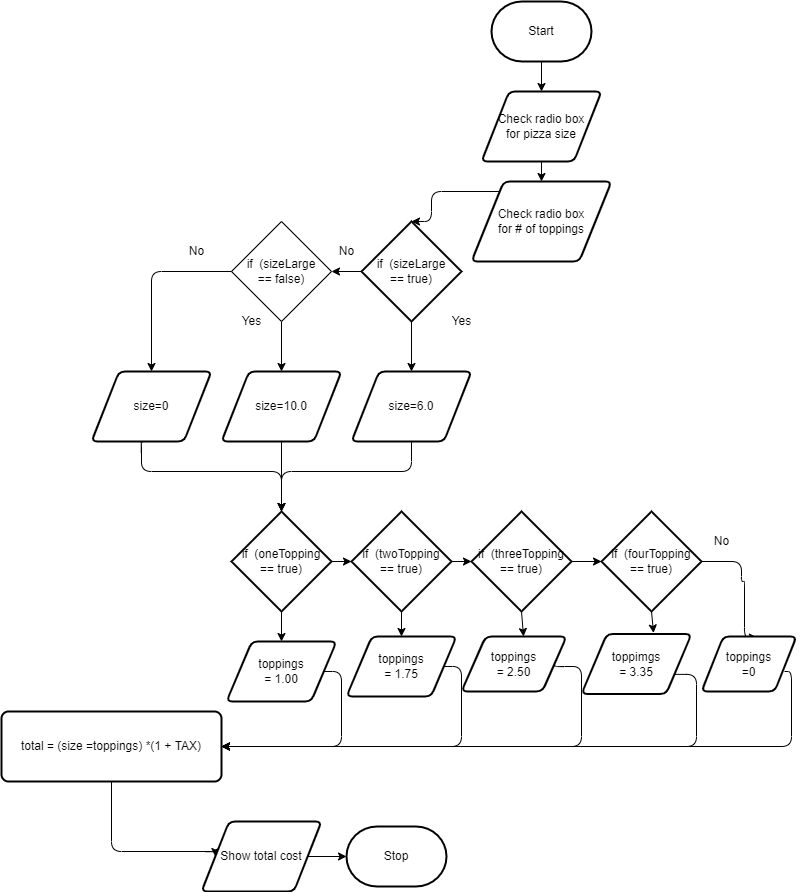

The diagram above was exported from draw.io. Its source (the exported page's mxGraphModel, read from the mxfile embedded in the PNG):
<mxGraphModel dx="1074" dy="684" grid="1" gridSize="10" guides="1" tooltips="1" connect="1" arrows="1" fold="1" page="1" pageScale="1" pageWidth="850" pageHeight="1100" math="0" shadow="0">
  <root>
    <mxCell id="0" />
    <mxCell id="1" parent="0" />
    <mxCell id="5" value="" style="endArrow=classic;html=1;exitX=0.5;exitY=1;exitDx=0;exitDy=0;exitPerimeter=0;entryX=0.5;entryY=0;entryDx=0;entryDy=0;" parent="1" source="7" target="8" edge="1">
      <mxGeometry width="50" height="50" relative="1" as="geometry">
        <mxPoint x="392.5" y="390" as="sourcePoint" />
        <mxPoint x="580" y="200" as="targetPoint" />
        <Array as="points" />
      </mxGeometry>
    </mxCell>
    <mxCell id="7" value="Start" style="strokeWidth=2;html=1;shape=mxgraph.flowchart.terminator;whiteSpace=wrap;" parent="1" vertex="1">
      <mxGeometry x="530" y="100" width="100" height="60" as="geometry" />
    </mxCell>
    <mxCell id="8" value="Check radio box&lt;br&gt;for pizza size" style="shape=parallelogram;html=1;strokeWidth=2;perimeter=parallelogramPerimeter;whiteSpace=wrap;rounded=1;arcSize=12;size=0.23;" parent="1" vertex="1">
      <mxGeometry x="520" y="190" width="120" height="70" as="geometry" />
    </mxCell>
    <mxCell id="9" value="Check radio box&lt;br&gt;for # of toppings" style="shape=parallelogram;html=1;strokeWidth=2;perimeter=parallelogramPerimeter;whiteSpace=wrap;rounded=1;arcSize=12;size=0.23;" parent="1" vertex="1">
      <mxGeometry x="510" y="280" width="140" height="80" as="geometry" />
    </mxCell>
    <mxCell id="10" value="" style="endArrow=classic;html=1;exitX=0.5;exitY=1;exitDx=0;exitDy=0;entryX=0.5;entryY=0;entryDx=0;entryDy=0;" parent="1" source="8" target="9" edge="1">
      <mxGeometry width="50" height="50" relative="1" as="geometry">
        <mxPoint x="690" y="280" as="sourcePoint" />
        <mxPoint x="690" y="310" as="targetPoint" />
        <Array as="points" />
      </mxGeometry>
    </mxCell>
    <mxCell id="12" value="" style="edgeStyle=elbowEdgeStyle;elbow=horizontal;endArrow=classic;html=1;entryX=0.5;entryY=0;entryDx=0;entryDy=0;entryPerimeter=0;" parent="1" source="9" target="14" edge="1">
      <mxGeometry width="50" height="50" relative="1" as="geometry">
        <mxPoint x="380" y="390" as="sourcePoint" />
        <mxPoint x="500" y="290" as="targetPoint" />
        <Array as="points">
          <mxPoint x="470" y="290" />
          <mxPoint x="450" y="300" />
        </Array>
      </mxGeometry>
    </mxCell>
    <mxCell id="14" value="if&amp;nbsp; (sizeLarge&lt;br&gt;== true)" style="strokeWidth=2;html=1;shape=mxgraph.flowchart.decision;whiteSpace=wrap;" parent="1" vertex="1">
      <mxGeometry x="400" y="320" width="100" height="100" as="geometry" />
    </mxCell>
    <mxCell id="15" value="" style="endArrow=classic;html=1;exitX=0;exitY=0.5;exitDx=0;exitDy=0;exitPerimeter=0;entryX=1;entryY=0.5;entryDx=0;entryDy=0;" parent="1" source="14" target="16" edge="1">
      <mxGeometry width="50" height="50" relative="1" as="geometry">
        <mxPoint x="260" y="410" as="sourcePoint" />
        <mxPoint x="370" y="370" as="targetPoint" />
        <Array as="points" />
      </mxGeometry>
    </mxCell>
    <mxCell id="16" value="&lt;span&gt;if&amp;nbsp; (sizeLarge&lt;/span&gt;&lt;br&gt;&lt;span&gt;== false)&lt;/span&gt;" style="rhombus;whiteSpace=wrap;html=1;" parent="1" vertex="1">
      <mxGeometry x="270" y="320" width="100" height="100" as="geometry" />
    </mxCell>
    <mxCell id="17" value="No" style="text;html=1;align=center;verticalAlign=middle;resizable=0;points=[];autosize=1;strokeColor=none;fillColor=none;" parent="1" vertex="1">
      <mxGeometry x="370" y="340" width="30" height="20" as="geometry" />
    </mxCell>
    <mxCell id="18" value="" style="edgeStyle=segmentEdgeStyle;endArrow=classic;html=1;exitX=0;exitY=0.5;exitDx=0;exitDy=0;entryX=0.5;entryY=0;entryDx=0;entryDy=0;" parent="1" source="16" target="20" edge="1">
      <mxGeometry width="50" height="50" relative="1" as="geometry">
        <mxPoint x="170" y="390" as="sourcePoint" />
        <mxPoint x="210" y="480" as="targetPoint" />
      </mxGeometry>
    </mxCell>
    <mxCell id="19" value="No" style="text;html=1;align=center;verticalAlign=middle;resizable=0;points=[];autosize=1;strokeColor=none;fillColor=none;" parent="1" vertex="1">
      <mxGeometry x="220" y="340" width="30" height="20" as="geometry" />
    </mxCell>
    <mxCell id="20" value="size=0" style="shape=parallelogram;html=1;strokeWidth=2;perimeter=parallelogramPerimeter;whiteSpace=wrap;rounded=1;arcSize=12;size=0.23;" parent="1" vertex="1">
      <mxGeometry x="130" y="470" width="120" height="70" as="geometry" />
    </mxCell>
    <mxCell id="21" value="size=10.0" style="shape=parallelogram;html=1;strokeWidth=2;perimeter=parallelogramPerimeter;whiteSpace=wrap;rounded=1;arcSize=12;size=0.23;" parent="1" vertex="1">
      <mxGeometry x="260" y="470" width="120" height="70" as="geometry" />
    </mxCell>
    <mxCell id="22" value="size=6.0" style="shape=parallelogram;html=1;strokeWidth=2;perimeter=parallelogramPerimeter;whiteSpace=wrap;rounded=1;arcSize=12;size=0.23;" parent="1" vertex="1">
      <mxGeometry x="390" y="470" width="120" height="70" as="geometry" />
    </mxCell>
    <mxCell id="23" value="" style="endArrow=classic;html=1;exitX=0.5;exitY=1;exitDx=0;exitDy=0;entryX=0.5;entryY=0;entryDx=0;entryDy=0;" parent="1" source="16" target="21" edge="1">
      <mxGeometry width="50" height="50" relative="1" as="geometry">
        <mxPoint x="370" y="460" as="sourcePoint" />
        <mxPoint x="420" y="410" as="targetPoint" />
      </mxGeometry>
    </mxCell>
    <mxCell id="24" value="" style="endArrow=classic;html=1;entryX=0.5;entryY=0;entryDx=0;entryDy=0;" parent="1" target="22" edge="1">
      <mxGeometry width="50" height="50" relative="1" as="geometry">
        <mxPoint x="450" y="420" as="sourcePoint" />
        <mxPoint x="449.5" y="460" as="targetPoint" />
      </mxGeometry>
    </mxCell>
    <mxCell id="25" value="Yes" style="text;html=1;align=center;verticalAlign=middle;resizable=0;points=[];autosize=1;strokeColor=none;fillColor=none;" parent="1" vertex="1">
      <mxGeometry x="480" y="410" width="40" height="20" as="geometry" />
    </mxCell>
    <mxCell id="27" value="Yes" style="text;html=1;align=center;verticalAlign=middle;resizable=0;points=[];autosize=1;strokeColor=none;fillColor=none;" parent="1" vertex="1">
      <mxGeometry x="270" y="410" width="40" height="20" as="geometry" />
    </mxCell>
    <mxCell id="33" value="" style="edgeStyle=segmentEdgeStyle;endArrow=classic;html=1;exitX=0.425;exitY=1.014;exitDx=0;exitDy=0;exitPerimeter=0;" parent="1" source="20" edge="1">
      <mxGeometry width="50" height="50" relative="1" as="geometry">
        <mxPoint x="180" y="550" as="sourcePoint" />
        <mxPoint x="320" y="610" as="targetPoint" />
        <Array as="points">
          <mxPoint x="180" y="541" />
          <mxPoint x="180" y="570" />
          <mxPoint x="320" y="570" />
          <mxPoint x="320" y="610" />
        </Array>
      </mxGeometry>
    </mxCell>
    <mxCell id="34" value="" style="endArrow=classic;html=1;exitX=0.5;exitY=1;exitDx=0;exitDy=0;" parent="1" source="21" edge="1">
      <mxGeometry width="50" height="50" relative="1" as="geometry">
        <mxPoint x="330" y="600" as="sourcePoint" />
        <mxPoint x="320" y="610" as="targetPoint" />
      </mxGeometry>
    </mxCell>
    <mxCell id="35" value="" style="edgeStyle=segmentEdgeStyle;endArrow=classic;html=1;exitX=0.5;exitY=1;exitDx=0;exitDy=0;entryX=0.5;entryY=0;entryDx=0;entryDy=0;entryPerimeter=0;" parent="1" source="22" target="36" edge="1">
      <mxGeometry width="50" height="50" relative="1" as="geometry">
        <mxPoint x="390" y="630" as="sourcePoint" />
        <mxPoint x="320" y="610" as="targetPoint" />
        <Array as="points">
          <mxPoint x="450" y="570" />
          <mxPoint x="320" y="570" />
        </Array>
      </mxGeometry>
    </mxCell>
    <mxCell id="36" value="if&amp;nbsp; (oneTopping&lt;br&gt;== true)" style="strokeWidth=2;html=1;shape=mxgraph.flowchart.decision;whiteSpace=wrap;" parent="1" vertex="1">
      <mxGeometry x="270" y="610" width="100" height="100" as="geometry" />
    </mxCell>
    <mxCell id="37" value="" style="endArrow=classic;html=1;exitX=1;exitY=0.5;exitDx=0;exitDy=0;exitPerimeter=0;entryX=0;entryY=0.5;entryDx=0;entryDy=0;entryPerimeter=0;" parent="1" source="36" target="38" edge="1">
      <mxGeometry width="50" height="50" relative="1" as="geometry">
        <mxPoint x="430" y="690" as="sourcePoint" />
        <mxPoint x="390" y="660" as="targetPoint" />
      </mxGeometry>
    </mxCell>
    <mxCell id="38" value="if&amp;nbsp; (twoTopping&lt;br&gt;== true)" style="strokeWidth=2;html=1;shape=mxgraph.flowchart.decision;whiteSpace=wrap;" parent="1" vertex="1">
      <mxGeometry x="390" y="610" width="100" height="100" as="geometry" />
    </mxCell>
    <mxCell id="39" value="" style="endArrow=classic;html=1;exitX=1;exitY=0.5;exitDx=0;exitDy=0;exitPerimeter=0;entryX=0;entryY=0.5;entryDx=0;entryDy=0;entryPerimeter=0;" parent="1" source="38" target="40" edge="1">
      <mxGeometry width="50" height="50" relative="1" as="geometry">
        <mxPoint x="530" y="660" as="sourcePoint" />
        <mxPoint x="520" y="660" as="targetPoint" />
      </mxGeometry>
    </mxCell>
    <mxCell id="40" value="if&amp;nbsp; (threeTopping&lt;br&gt;== true)" style="strokeWidth=2;html=1;shape=mxgraph.flowchart.decision;whiteSpace=wrap;" parent="1" vertex="1">
      <mxGeometry x="510" y="610" width="100" height="100" as="geometry" />
    </mxCell>
    <mxCell id="41" value="" style="endArrow=classic;html=1;entryX=0;entryY=0.5;entryDx=0;entryDy=0;entryPerimeter=0;exitX=1;exitY=0.5;exitDx=0;exitDy=0;exitPerimeter=0;" parent="1" source="40" target="42" edge="1">
      <mxGeometry width="50" height="50" relative="1" as="geometry">
        <mxPoint x="620" y="660" as="sourcePoint" />
        <mxPoint x="630" y="659.5" as="targetPoint" />
      </mxGeometry>
    </mxCell>
    <mxCell id="42" value="if&amp;nbsp; (fourTopping&lt;br&gt;== true)" style="strokeWidth=2;html=1;shape=mxgraph.flowchart.decision;whiteSpace=wrap;" parent="1" vertex="1">
      <mxGeometry x="640" y="610" width="100" height="100" as="geometry" />
    </mxCell>
    <mxCell id="44" value="" style="edgeStyle=segmentEdgeStyle;endArrow=classic;html=1;exitX=1;exitY=0.5;exitDx=0;exitDy=0;exitPerimeter=0;entryX=0.589;entryY=0.02;entryDx=0;entryDy=0;entryPerimeter=0;" parent="1" source="42" target="50" edge="1">
      <mxGeometry width="50" height="50" relative="1" as="geometry">
        <mxPoint x="760" y="730" as="sourcePoint" />
        <mxPoint x="780" y="740" as="targetPoint" />
        <Array as="points">
          <mxPoint x="780" y="660" />
          <mxPoint x="780" y="680" />
          <mxPoint x="783" y="680" />
        </Array>
      </mxGeometry>
    </mxCell>
    <mxCell id="45" value="No" style="text;html=1;align=center;verticalAlign=middle;resizable=0;points=[];autosize=1;strokeColor=none;fillColor=none;" parent="1" vertex="1">
      <mxGeometry x="745" y="630" width="30" height="20" as="geometry" />
    </mxCell>
    <mxCell id="46" value="toppings&lt;br&gt;= 1.00" style="shape=parallelogram;html=1;strokeWidth=2;perimeter=parallelogramPerimeter;whiteSpace=wrap;rounded=1;arcSize=12;size=0.23;" parent="1" vertex="1">
      <mxGeometry x="265" y="740" width="110" height="60" as="geometry" />
    </mxCell>
    <mxCell id="47" value="toppings&lt;br&gt;= 1.75" style="shape=parallelogram;html=1;strokeWidth=2;perimeter=parallelogramPerimeter;whiteSpace=wrap;rounded=1;arcSize=12;size=0.23;" parent="1" vertex="1">
      <mxGeometry x="385" y="735" width="110" height="60" as="geometry" />
    </mxCell>
    <mxCell id="48" value="toppings&lt;br&gt;= 2.50" style="shape=parallelogram;html=1;strokeWidth=2;perimeter=parallelogramPerimeter;whiteSpace=wrap;rounded=1;arcSize=12;size=0.23;" parent="1" vertex="1">
      <mxGeometry x="500" y="735" width="105" height="55" as="geometry" />
    </mxCell>
    <mxCell id="49" value="toppimgs&lt;br&gt;= 3.35" style="shape=parallelogram;html=1;strokeWidth=2;perimeter=parallelogramPerimeter;whiteSpace=wrap;rounded=1;arcSize=12;size=0.23;" parent="1" vertex="1">
      <mxGeometry x="620" y="732.5" width="110" height="60" as="geometry" />
    </mxCell>
    <mxCell id="50" value="toppings&lt;br&gt;=0" style="shape=parallelogram;html=1;strokeWidth=2;perimeter=parallelogramPerimeter;whiteSpace=wrap;rounded=1;arcSize=12;size=0.23;" parent="1" vertex="1">
      <mxGeometry x="740" y="735" width="95" height="55" as="geometry" />
    </mxCell>
    <mxCell id="51" value="" style="endArrow=classic;html=1;exitX=0.5;exitY=1;exitDx=0;exitDy=0;exitPerimeter=0;entryX=0.5;entryY=0;entryDx=0;entryDy=0;" parent="1" source="36" target="46" edge="1">
      <mxGeometry width="50" height="50" relative="1" as="geometry">
        <mxPoint x="210" y="720" as="sourcePoint" />
        <mxPoint x="320" y="740" as="targetPoint" />
      </mxGeometry>
    </mxCell>
    <mxCell id="52" value="" style="endArrow=classic;html=1;exitX=0.5;exitY=1;exitDx=0;exitDy=0;exitPerimeter=0;entryX=0.5;entryY=0;entryDx=0;entryDy=0;" parent="1" source="38" target="47" edge="1">
      <mxGeometry width="50" height="50" relative="1" as="geometry">
        <mxPoint x="470" y="720" as="sourcePoint" />
        <mxPoint x="470" y="750" as="targetPoint" />
      </mxGeometry>
    </mxCell>
    <mxCell id="53" value="" style="endArrow=classic;html=1;exitX=0.5;exitY=1;exitDx=0;exitDy=0;exitPerimeter=0;entryX=0.591;entryY=0;entryDx=0;entryDy=0;entryPerimeter=0;" parent="1" source="40" target="48" edge="1">
      <mxGeometry width="50" height="50" relative="1" as="geometry">
        <mxPoint x="570" y="720" as="sourcePoint" />
        <mxPoint x="570" y="750" as="targetPoint" />
      </mxGeometry>
    </mxCell>
    <mxCell id="54" value="" style="endArrow=classic;html=1;exitX=0.5;exitY=1;exitDx=0;exitDy=0;exitPerimeter=0;entryX=0.655;entryY=-0.017;entryDx=0;entryDy=0;entryPerimeter=0;" parent="1" source="42" target="49" edge="1">
      <mxGeometry width="50" height="50" relative="1" as="geometry">
        <mxPoint x="700" y="720" as="sourcePoint" />
        <mxPoint x="700" y="750" as="targetPoint" />
      </mxGeometry>
    </mxCell>
    <mxCell id="57" value="total = (size =toppings) *(1 + TAX)" style="rounded=1;whiteSpace=wrap;html=1;absoluteArcSize=1;arcSize=14;strokeWidth=2;" parent="1" vertex="1">
      <mxGeometry x="40" y="810" width="220" height="70" as="geometry" />
    </mxCell>
    <mxCell id="58" value="" style="edgeStyle=segmentEdgeStyle;endArrow=classic;html=1;entryX=1;entryY=0.5;entryDx=0;entryDy=0;" parent="1" source="46" target="57" edge="1">
      <mxGeometry width="50" height="50" relative="1" as="geometry">
        <mxPoint x="460" y="750" as="sourcePoint" />
        <mxPoint x="280" y="850" as="targetPoint" />
        <Array as="points">
          <mxPoint x="380" y="770" />
          <mxPoint x="380" y="845" />
        </Array>
      </mxGeometry>
    </mxCell>
    <mxCell id="59" value="" style="edgeStyle=segmentEdgeStyle;endArrow=classic;html=1;entryX=1;entryY=0.5;entryDx=0;entryDy=0;exitX=1;exitY=0.5;exitDx=0;exitDy=0;" parent="1" source="47" target="57" edge="1">
      <mxGeometry width="50" height="50" relative="1" as="geometry">
        <mxPoint x="482.3" y="770" as="sourcePoint" />
        <mxPoint x="379.9500000000001" y="845" as="targetPoint" />
        <Array as="points">
          <mxPoint x="500" y="765" />
          <mxPoint x="500" y="845" />
        </Array>
      </mxGeometry>
    </mxCell>
    <mxCell id="60" value="" style="edgeStyle=segmentEdgeStyle;endArrow=classic;html=1;exitX=1;exitY=0.5;exitDx=0;exitDy=0;entryX=1;entryY=0.5;entryDx=0;entryDy=0;" parent="1" source="48" target="57" edge="1">
      <mxGeometry width="50" height="50" relative="1" as="geometry">
        <mxPoint x="602.3499999999999" y="760" as="sourcePoint" />
        <mxPoint x="380" y="840" as="targetPoint" />
        <Array as="points">
          <mxPoint x="620" y="765" />
          <mxPoint x="620" y="845" />
        </Array>
      </mxGeometry>
    </mxCell>
    <mxCell id="61" value="" style="edgeStyle=segmentEdgeStyle;endArrow=classic;html=1;exitX=1;exitY=0.75;exitDx=0;exitDy=0;entryX=1;entryY=0.5;entryDx=0;entryDy=0;" parent="1" source="49" target="57" edge="1">
      <mxGeometry width="50" height="50" relative="1" as="geometry">
        <mxPoint x="717.92" y="760" as="sourcePoint" />
        <mxPoint x="374.99500000000006" y="840" as="targetPoint" />
        <Array as="points">
          <mxPoint x="735" y="773" />
          <mxPoint x="735" y="845" />
        </Array>
      </mxGeometry>
    </mxCell>
    <mxCell id="62" value="" style="edgeStyle=segmentEdgeStyle;endArrow=classic;html=1;exitX=0.5;exitY=1;exitDx=0;exitDy=0;entryX=0;entryY=0.5;entryDx=0;entryDy=0;" parent="1" source="57" target="63" edge="1">
      <mxGeometry width="50" height="50" relative="1" as="geometry">
        <mxPoint x="140" y="890" as="sourcePoint" />
        <mxPoint x="240" y="950" as="targetPoint" />
        <Array as="points">
          <mxPoint x="150" y="950" />
        </Array>
      </mxGeometry>
    </mxCell>
    <mxCell id="63" value="Show total cost" style="shape=parallelogram;html=1;strokeWidth=2;perimeter=parallelogramPerimeter;whiteSpace=wrap;rounded=1;arcSize=12;size=0.23;" parent="1" vertex="1">
      <mxGeometry x="240" y="920" width="120" height="70" as="geometry" />
    </mxCell>
    <mxCell id="64" value="" style="endArrow=classic;html=1;exitX=1;exitY=0.5;exitDx=0;exitDy=0;entryX=0;entryY=0.5;entryDx=0;entryDy=0;entryPerimeter=0;" parent="1" source="63" target="65" edge="1">
      <mxGeometry width="50" height="50" relative="1" as="geometry">
        <mxPoint x="370" y="970" as="sourcePoint" />
        <mxPoint x="380" y="955" as="targetPoint" />
      </mxGeometry>
    </mxCell>
    <mxCell id="65" value="Stop" style="strokeWidth=2;html=1;shape=mxgraph.flowchart.terminator;whiteSpace=wrap;" parent="1" vertex="1">
      <mxGeometry x="385" y="925" width="100" height="60" as="geometry" />
    </mxCell>
    <mxCell id="66" value="" style="edgeStyle=segmentEdgeStyle;endArrow=classic;html=1;exitX=1;exitY=0.75;exitDx=0;exitDy=0;entryX=1;entryY=0.5;entryDx=0;entryDy=0;" edge="1" parent="1" target="57">
      <mxGeometry width="50" height="50" relative="1" as="geometry">
        <mxPoint x="822.98" y="770" as="sourcePoint" />
        <mxPoint x="560" y="840" as="targetPoint" />
        <Array as="points">
          <mxPoint x="830" y="770" />
          <mxPoint x="830" y="845" />
        </Array>
      </mxGeometry>
    </mxCell>
  </root>
</mxGraphModel>